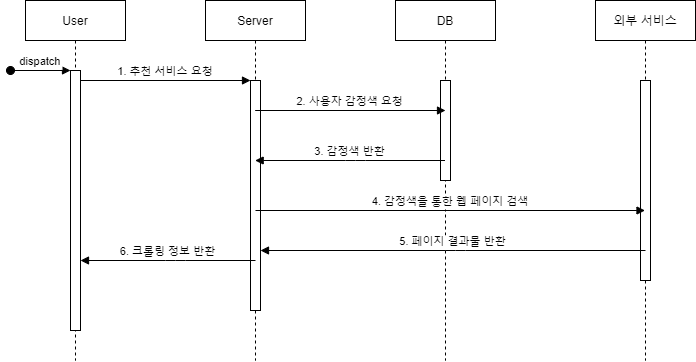

The diagram above was exported from draw.io. Its source (the exported page's mxGraphModel, read from the mxfile embedded in the PNG):
<mxGraphModel dx="1195" dy="616" grid="1" gridSize="10" guides="1" tooltips="1" connect="1" arrows="1" fold="1" page="1" pageScale="1" pageWidth="850" pageHeight="1100" math="0" shadow="0">
  <root>
    <mxCell id="0" />
    <mxCell id="1" parent="0" />
    <mxCell id="3nuBFxr9cyL0pnOWT2aG-1" value="User" style="shape=umlLifeline;perimeter=lifelinePerimeter;container=1;collapsible=0;recursiveResize=0;rounded=0;shadow=0;strokeWidth=1;" parent="1" vertex="1">
      <mxGeometry x="120" y="80" width="100" height="360" as="geometry" />
    </mxCell>
    <mxCell id="3nuBFxr9cyL0pnOWT2aG-2" value="" style="points=[];perimeter=orthogonalPerimeter;rounded=0;shadow=0;strokeWidth=1;" parent="3nuBFxr9cyL0pnOWT2aG-1" vertex="1">
      <mxGeometry x="45" y="70" width="10" height="260" as="geometry" />
    </mxCell>
    <mxCell id="3nuBFxr9cyL0pnOWT2aG-3" value="dispatch" style="verticalAlign=bottom;startArrow=oval;endArrow=block;startSize=8;shadow=0;strokeWidth=1;" parent="3nuBFxr9cyL0pnOWT2aG-1" target="3nuBFxr9cyL0pnOWT2aG-2" edge="1">
      <mxGeometry relative="1" as="geometry">
        <mxPoint x="-15" y="70" as="sourcePoint" />
      </mxGeometry>
    </mxCell>
    <mxCell id="3nuBFxr9cyL0pnOWT2aG-5" value="Server" style="shape=umlLifeline;perimeter=lifelinePerimeter;container=1;collapsible=0;recursiveResize=0;rounded=0;shadow=0;strokeWidth=1;" parent="1" vertex="1">
      <mxGeometry x="300" y="80" width="100" height="360" as="geometry" />
    </mxCell>
    <mxCell id="3nuBFxr9cyL0pnOWT2aG-6" value="" style="points=[];perimeter=orthogonalPerimeter;rounded=0;shadow=0;strokeWidth=1;" parent="3nuBFxr9cyL0pnOWT2aG-5" vertex="1">
      <mxGeometry x="45" y="80" width="10" height="230" as="geometry" />
    </mxCell>
    <mxCell id="3nuBFxr9cyL0pnOWT2aG-8" value="1. 추천 서비스 요청" style="verticalAlign=bottom;endArrow=block;entryX=0;entryY=0;shadow=0;strokeWidth=1;" parent="1" source="3nuBFxr9cyL0pnOWT2aG-2" target="3nuBFxr9cyL0pnOWT2aG-6" edge="1">
      <mxGeometry relative="1" as="geometry">
        <mxPoint x="275" y="160" as="sourcePoint" />
      </mxGeometry>
    </mxCell>
    <mxCell id="VjVe1uDPeEmTcPiE9fVj-1" value="외부 서비스" style="shape=umlLifeline;perimeter=lifelinePerimeter;container=1;collapsible=0;recursiveResize=0;rounded=0;shadow=0;strokeWidth=1;" vertex="1" parent="1">
      <mxGeometry x="690" y="80" width="100" height="360" as="geometry" />
    </mxCell>
    <mxCell id="VjVe1uDPeEmTcPiE9fVj-2" value="" style="points=[];perimeter=orthogonalPerimeter;rounded=0;shadow=0;strokeWidth=1;" vertex="1" parent="VjVe1uDPeEmTcPiE9fVj-1">
      <mxGeometry x="45" y="80" width="10" height="200" as="geometry" />
    </mxCell>
    <mxCell id="VjVe1uDPeEmTcPiE9fVj-4" value="DB" style="shape=umlLifeline;perimeter=lifelinePerimeter;container=1;collapsible=0;recursiveResize=0;rounded=0;shadow=0;strokeWidth=1;" vertex="1" parent="1">
      <mxGeometry x="490" y="80" width="100" height="360" as="geometry" />
    </mxCell>
    <mxCell id="VjVe1uDPeEmTcPiE9fVj-5" value="" style="points=[];perimeter=orthogonalPerimeter;rounded=0;shadow=0;strokeWidth=1;" vertex="1" parent="VjVe1uDPeEmTcPiE9fVj-4">
      <mxGeometry x="45" y="80" width="10" height="100" as="geometry" />
    </mxCell>
    <mxCell id="VjVe1uDPeEmTcPiE9fVj-3" value="2. 사용자 감정색 요청" style="verticalAlign=bottom;endArrow=block;shadow=0;strokeWidth=1;" edge="1" parent="1" source="3nuBFxr9cyL0pnOWT2aG-5">
      <mxGeometry relative="1" as="geometry">
        <mxPoint x="555" y="190" as="sourcePoint" />
        <mxPoint x="540" y="190" as="targetPoint" />
      </mxGeometry>
    </mxCell>
    <mxCell id="VjVe1uDPeEmTcPiE9fVj-8" value="3. 감정색 반환" style="verticalAlign=bottom;endArrow=block;shadow=0;strokeWidth=1;" edge="1" parent="1" source="VjVe1uDPeEmTcPiE9fVj-4" target="3nuBFxr9cyL0pnOWT2aG-5">
      <mxGeometry relative="1" as="geometry">
        <mxPoint x="359.66666666666674" y="200" as="sourcePoint" />
        <mxPoint x="550" y="200" as="targetPoint" />
        <Array as="points">
          <mxPoint x="450" y="240" />
        </Array>
      </mxGeometry>
    </mxCell>
    <mxCell id="VjVe1uDPeEmTcPiE9fVj-9" value="4. 감정색을 통한 웹 페이지 검색" style="verticalAlign=bottom;endArrow=block;shadow=0;strokeWidth=1;" edge="1" parent="1" target="VjVe1uDPeEmTcPiE9fVj-1">
      <mxGeometry relative="1" as="geometry">
        <mxPoint x="349.9966666666667" y="290" as="sourcePoint" />
        <mxPoint x="540.33" y="290" as="targetPoint" />
      </mxGeometry>
    </mxCell>
    <mxCell id="VjVe1uDPeEmTcPiE9fVj-10" value="5. 페이지 결과물 반환" style="verticalAlign=bottom;endArrow=block;shadow=0;strokeWidth=1;" edge="1" parent="1" target="3nuBFxr9cyL0pnOWT2aG-6">
      <mxGeometry relative="1" as="geometry">
        <mxPoint x="740" y="330" as="sourcePoint" />
        <mxPoint x="749.5000000000002" y="300.0000000000001" as="targetPoint" />
        <Array as="points">
          <mxPoint x="550" y="330" />
        </Array>
      </mxGeometry>
    </mxCell>
    <mxCell id="VjVe1uDPeEmTcPiE9fVj-13" value="6. 크롤링 정보 반환" style="verticalAlign=bottom;endArrow=block;shadow=0;strokeWidth=1;" edge="1" parent="1" target="3nuBFxr9cyL0pnOWT2aG-2">
      <mxGeometry relative="1" as="geometry">
        <mxPoint x="350" y="340" as="sourcePoint" />
        <mxPoint x="365" y="340.0000000000001" as="targetPoint" />
        <Array as="points">
          <mxPoint x="270" y="340" />
        </Array>
      </mxGeometry>
    </mxCell>
  </root>
</mxGraphModel>